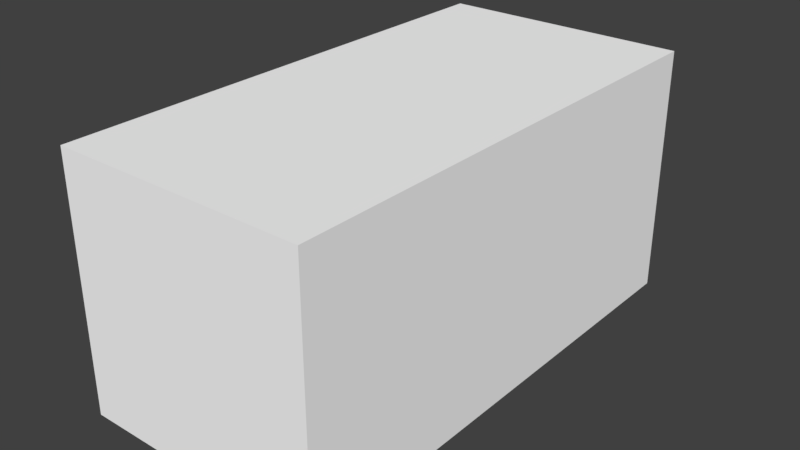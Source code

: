# Source: Bullet.blend  (saved by Blender 2.79.0; exported with 4.5.12 LTS)
import bpy
from mathutils import Matrix  # noqa: F401  (used for matrix-valued properties, if any)

bpy.ops.wm.read_factory_settings(use_empty=True)
scene = bpy.context.scene
scene.name = 'Scene'

# ---- collections
col_collection_1 = bpy.data.collections.new('Collection 1'); scene.collection.children.link(col_collection_1)

# ---- materials (node trees are filled in below, after node groups)
mat_palette = bpy.data.materials.new('palette')
mat_palette.alpha_threshold = 0.0
mat_palette.use_transparent_shadow = False
mat_palette.diffuse_color = (1.0, 1.0, 1.0, 1.0)
mat_palette.specular_color = (0.0, 0.0, 0.0)
mat_palette.roughness = 0.5
mat_palette.specular_intensity = 1.0

# ---- material node trees

# ---- world
world_world = bpy.data.worlds.new('World'); scene.world = world_world
world_world.color = (0.05088, 0.05088, 0.05088)
world_world.use_sun_shadow = False
world_world.sun_shadow_jitter_overblur = 0.0
world_world.cycles.sampling_method = 'MANUAL'

# ---- meshes
me_tiro_type01 = bpy.data.meshes.new('tiro_type01')
me_tiro_type01.from_pydata([(0.5, 1.0, 1.0), (-0.5, 2.682e-07, 1.0), (0.5, 8.941e-08, 1.0), (-0.5, 1.0, 1.0), (0.5, -1.788e-07, -1.0), (-0.5, -5.96e-08, -1.0), (0.5, 1.0, -1.0), (-0.5, 1.0, -1.0), (0.5, -1.788e-07, -1.0), (0.5, 1.0, 1.0), (0.5, 8.941e-08, 1.0), (0.5, 1.0, -1.0), (-0.5, 2.682e-07, 1.0), (-0.5, 1.0, 1.0), (-0.5, -5.96e-08, -1.0), (-0.5, 1.0, -1.0), (-0.5, 2.682e-07, 1.0), (0.5, -1.788e-07, -1.0), (0.5, 8.941e-08, 1.0), (-0.5, -5.96e-08, -1.0), (0.5, 1.0, 1.0), (0.5, 1.0, -1.0), (-0.5, 1.0, 1.0), (-0.5, 1.0, -1.0)], [], [(0, 1, 2), (3, 1, 0), (4, 5, 6), (6, 5, 7), (8, 9, 10), (11, 9, 8), (12, 13, 14), (14, 13, 15), (16, 17, 18), (19, 17, 16), (20, 21, 22), (22, 21, 23)])
me_tiro_type01.polygons.foreach_set('use_smooth', [True] * 12)
_uv = me_tiro_type01.uv_layers.new(name='UVMap')
_uv.uv.foreach_set('vector', [0.1738, 0.5, 0.1738, 0.5, 0.1738, 0.5, 0.1738, 0.5, 0.1738, 0.5, 0.1738, 0.5, 0.1738, 0.5, 0.1738, 0.5, 0.1738, 0.5, 0.1738, 0.5, 0.1738, 0.5, 0.1738, 0.5, 0.1738, 0.5, 0.1738, 0.5, 0.1738, 0.5, 0.1738, 0.5, 0.1738, 0.5, 0.1738, 0.5, 0.1738, 0.5, 0.1738, 0.5, 0.1738, 0.5, 0.1738, 0.5, 0.1738, 0.5, 0.1738, 0.5, 0.1738, 0.5, 0.1738, 0.5, 0.1738, 0.5, 0.1738, 0.5, 0.1738, 0.5, 0.1738, 0.5, 0.1738, 0.5, 0.1738, 0.5, 0.1738, 0.5, 0.1738, 0.5, 0.1738, 0.5, 0.1738, 0.5])
me_tiro_type01.materials.append(mat_palette)
me_tiro_type01.use_remesh_preserve_volume = False
me_tiro_type01.use_remesh_preserve_attributes = False
me_tiro_type01.use_mirror_vertex_groups = False
me_tiro_type01.update()
me_tiro_type01.normals_split_custom_set([tuple(v) for v in zip(*[iter([5.96e-08, 1.49e-07, 1.0, 5.96e-08, 1.49e-07, 1.0, 1.192e-07, 1.788e-07, 1.0, 0.0, 1.192e-07, 1.0, 5.96e-08, 1.49e-07, 1.0, 5.96e-08, 1.49e-07, 1.0, 0.0, -1.192e-07, -1.0, 0.0, -1.49e-07, -1.0, 0.0, -1.49e-07, -1.0, 0.0, -1.49e-07, -1.0, 0.0, -1.49e-07, -1.0, 0.0, -1.788e-07, -1.0, 1.0, -2.296e-07, -3.86e-08, 1.0, -2.174e-07, -5.081e-08, 1.0, -2.086e-07, -5.96e-08, 1.0, -2.384e-07, -2.98e-08, 1.0, -2.174e-07, -5.081e-08, 1.0, -2.296e-07, -3.86e-08, -1.0, 2.384e-07, 2.98e-08, -1.0, 2.384e-07, 3.86e-08, -1.0, 2.384e-07, 5.081e-08, -1.0, 2.384e-07, 5.081e-08, -1.0, 2.384e-07, 3.86e-08, -1.0, 2.384e-07, 5.96e-08, -1.612e-07, -1.0, 1.429e-07, -1.368e-07, -1.0, 1.551e-07, -1.788e-07, -1.0, 1.341e-07, -1.192e-07, -1.0, 1.639e-07, -1.368e-07, -1.0, 1.551e-07, -1.612e-07, -1.0, 1.429e-07, 2.384e-07, 1.0, -1.788e-07, 1.544e-07, 1.0, -1.788e-07, 2.032e-07, 1.0, -1.788e-07, 2.032e-07, 1.0, -1.788e-07, 1.544e-07, 1.0, -1.788e-07, 1.192e-07, 1.0, -1.788e-07])] * 3)])

# ---- objects
ob_tiro_type01 = bpy.data.objects.new('tiro_type01', me_tiro_type01)

# ---- transforms, parenting, visibility, modifiers, constraints
ob_tiro_type01.location = (0.0, 0.0, 0.0)
ob_tiro_type01.rotation_euler = (1.571, -0.0, 3.142)
ob_tiro_type01.lineart.crease_threshold = 0.0

# ---- collection membership
col_collection_1.objects.link(ob_tiro_type01)

# ---- scene / render settings (as saved in the file)
scene.frame_start = 1; scene.frame_end = 250; scene.frame_set(1)
scene.render.engine = 'BLENDER_EEVEE_NEXT'
scene.render.resolution_percentage = 50
scene.render.dither_intensity = 0.0
scene.cycles.use_denoising = False
scene.cycles.samples = 128
scene.cycles.sampling_pattern = 'TABULATED_SOBOL'
scene.cycles.use_adaptive_sampling = False
scene.cycles.use_light_tree = False
scene.cycles.blur_glossy = 0.0
scene.cycles.sample_clamp_indirect = 0.0
scene.view_settings.view_transform = 'Standard'
bpy.context.view_layer.update()

# ---- added for rendering (the .blend has no active camera and no usable light): camera, sun
cam_auto = bpy.data.cameras.new('AutoCamera')
cam_auto.lens = 50.0
cam_auto.sensor_width = 36.0
cam_auto.clip_end = 1000.0
ob_auto_camera = bpy.data.objects.new('AutoCamera', cam_auto)
scene.collection.objects.link(ob_auto_camera)
ob_auto_camera.location = (2.26633, -2.71959, 2.31306)
ob_auto_camera.rotation_euler = (1.09748, -7.21219e-08, 0.694738)
scene.camera = ob_auto_camera
light_auto_sun = bpy.data.lights.new('AutoSun', 'SUN')
light_auto_sun.energy = 3.0
light_auto_sun.angle = 0.0523599
ob_auto_sun = bpy.data.objects.new('AutoSun', light_auto_sun)
scene.collection.objects.link(ob_auto_sun)
ob_auto_sun.rotation_euler = (0.872665, 0.174533, 0.523599)
bpy.context.view_layer.update()
